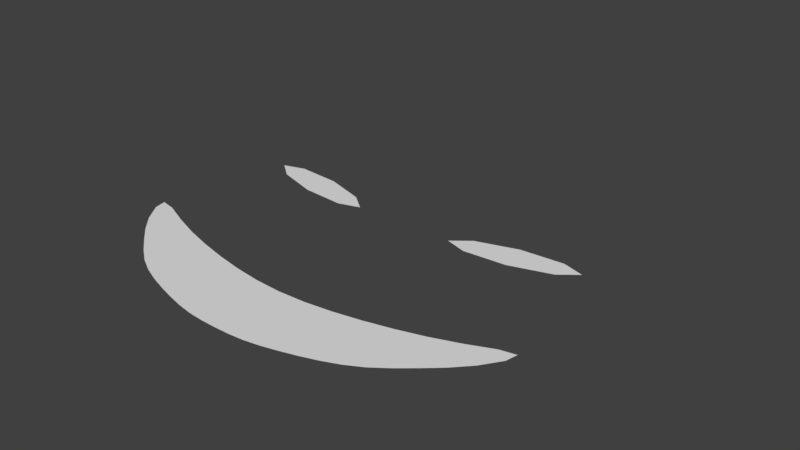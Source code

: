# Source: Face.blend  (saved by Blender 2.90.8; exported with 4.5.12 LTS)
import bpy
from mathutils import Matrix  # noqa: F401  (used for matrix-valued properties, if any)

bpy.ops.wm.read_factory_settings(use_empty=True)
scene = bpy.context.scene
scene.name = 'Scene'

# ---- collections
col_collection_1 = bpy.data.collections.new('Collection 1'); scene.collection.children.link(col_collection_1)

# ---- world
world_world = bpy.data.worlds.new('World'); scene.world = world_world
world_world.color = (0.05088, 0.05088, 0.05088)
world_world.use_sun_shadow = False
world_world.sun_shadow_jitter_overblur = 0.0
world_world.cycles.sampling_method = 'MANUAL'

# ---- meshes
me_plane = bpy.data.meshes.new('Plane')
me_plane.from_pydata([(-0.007134, -0.007134, 0.0), (0.02872, -0.02872, 0.0), (-0.02872, 0.02872, 0.0), (0.007134, 0.007134, 0.0)], [], [(0, 1, 3, 2)])
_uv = me_plane.uv_layers.new(name='UVMap')
_uv.uv.foreach_set('vector', [0.0, 0.0, 1.0, 0.0, 1.0, 1.0, 0.0, 1.0])
me_plane.use_remesh_fix_poles = True
me_plane.use_remesh_preserve_attributes = False
me_plane.use_mirror_vertex_groups = False
me_plane.update()
me_plane_001 = bpy.data.meshes.new('Plane.001')
me_plane_001.from_pydata([(-0.05501, 0.004992, 0.0), (-0.09364, 0.04759, 0.0), (0.0, -0.008924, 0.0), (0.0, 0.02081, 0.0), (-0.04112, -0.001128, 0.0), (-0.02625, -0.00558, 0.0), (-0.0132, -0.008642, 0.0), (-0.02364, 0.02319, 0.0), (-0.04728, 0.02847, 0.0), (-0.07025, 0.03558, 0.0), (-0.08138, 0.02768, 0.0), (-0.0682, 0.01633, 0.0)], [], [(0, 4, 5, 6, 2, 3, 7, 8, 9, 1, 10, 11)])
_uv = me_plane_001.uv_layers.new(name='UVMap')
_uv.uv.foreach_set('vector', [0.0, 0.0, 0.125, 0.0, 0.25, 0.0, 0.375, 0.0, 0.5, 0.0, 0.5, 1.0, 0.375, 1.0, 0.25, 1.0, 0.125, 1.0, 0.0, 1.0, 0.0, 0.6667, 0.0, 0.3333])
me_plane_001.use_remesh_fix_poles = True
me_plane_001.use_remesh_preserve_attributes = False
me_plane_001.use_mirror_vertex_groups = False
me_plane_001.update()

# ---- objects
ob_plane = bpy.data.objects.new('Plane', me_plane)
ob_empty = bpy.data.objects.new('Empty', None)
ob_plane_001 = bpy.data.objects.new('Plane.001', me_plane_001)

# ---- transforms, parenting, visibility, modifiers, constraints
ob_plane.location = (-0.04946, 0.05534, 0.0)
ob_plane.rotation_euler = (0.0, -0.0, 0.5997)
ob_plane.lineart.crease_threshold = 0.0
_m = ob_plane.modifiers.new('Mirror', 'MIRROR')
_m.mirror_object = ob_empty
_m = ob_plane.modifiers.new('Subdivision', 'SUBSURF')
_m.uv_smooth = 'PRESERVE_CORNERS'
_m.render_levels = 1
ob_empty.location = (0.0, 0.0, 0.0)
ob_empty.lineart.crease_threshold = 0.0
ob_plane_001.location = (0.0, -0.04, 0.0)
ob_plane_001.lineart.crease_threshold = 0.0
_m = ob_plane_001.modifiers.new('Mirror', 'MIRROR')
_m = ob_plane_001.modifiers.new('Subdivision', 'SUBSURF')
_m.uv_smooth = 'PRESERVE_CORNERS'
_m.render_levels = 1

# ---- collection membership
scene.collection.objects.link(ob_plane)
scene.collection.objects.link(ob_empty)
scene.collection.objects.link(ob_plane_001)

# ---- scene / render settings (as saved in the file)
scene.frame_start = 1; scene.frame_end = 250; scene.frame_set(1)
scene.render.engine = 'BLENDER_EEVEE_NEXT'
scene.render.resolution_percentage = 50
scene.render.dither_intensity = 0.0
scene.cycles.use_denoising = False
scene.cycles.samples = 128
scene.cycles.sampling_pattern = 'TABULATED_SOBOL'
scene.cycles.use_adaptive_sampling = False
scene.cycles.use_light_tree = False
scene.cycles.blur_glossy = 0.0
scene.cycles.sample_clamp_indirect = 0.0
scene.view_settings.view_transform = 'Standard'
bpy.context.view_layer.update()

# ---- added for rendering (the .blend has no active camera and no usable light): camera, sun
cam_auto = bpy.data.cameras.new('AutoCamera')
cam_auto.lens = 50.0
cam_auto.sensor_width = 36.0
cam_auto.clip_end = 1000.0
ob_auto_camera = bpy.data.objects.new('AutoCamera', cam_auto)
scene.collection.objects.link(ob_auto_camera)
ob_auto_camera.location = (0.25018, -0.251621, 0.200144)
ob_auto_camera.rotation_euler = (1.09748, -7.21219e-08, 0.694738)
scene.camera = ob_auto_camera
light_auto_sun = bpy.data.lights.new('AutoSun', 'SUN')
light_auto_sun.energy = 3.0
light_auto_sun.angle = 0.0523599
ob_auto_sun = bpy.data.objects.new('AutoSun', light_auto_sun)
scene.collection.objects.link(ob_auto_sun)
ob_auto_sun.rotation_euler = (0.872665, 0.174533, 0.523599)
bpy.context.view_layer.update()
